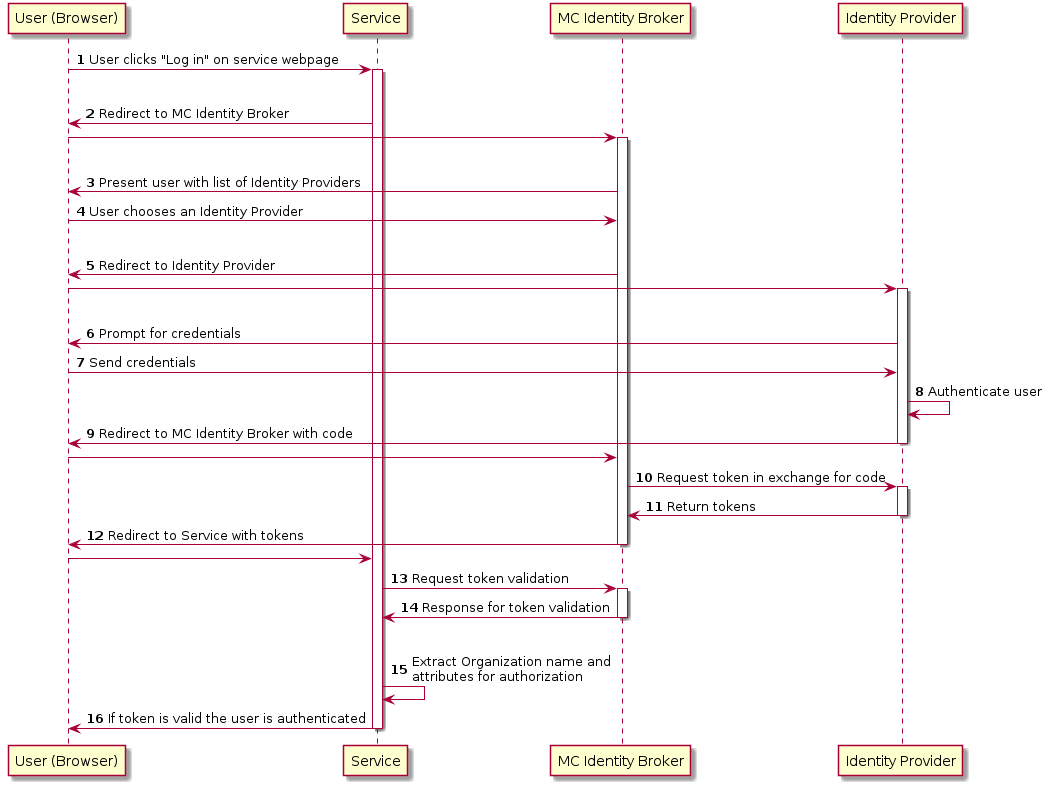

The diagram above was rendered by PlantUML. Its source (embedded in the PNG):
@startuml
autonumber
"User (Browser)" -> Service: User clicks "Log in" on service webpage
activate Service
|||
Service -> "User (Browser)": Redirect to MC Identity Broker
autonumber stop
"User (Browser)" -> "MC Identity Broker"
activate "MC Identity Broker"
|||
autonumber resume
"MC Identity Broker" -> "User (Browser)": Present user with list of Identity Providers
"User (Browser)" -> "MC Identity Broker": User chooses an Identity Provider
|||
"MC Identity Broker" -> "User (Browser)": Redirect to Identity Provider
autonumber stop
"User (Browser)" -> "Identity Provider"
activate "Identity Provider"
|||
autonumber resume
"Identity Provider" -> "User (Browser)": Prompt for credentials
"User (Browser)" -> "Identity Provider": Send credentials

"Identity Provider" -> "Identity Provider": Authenticate user

"Identity Provider" -> "User (Browser)": Redirect to MC Identity Broker with code
deactivate "Identity Provider"
autonumber stop
"User (Browser)" -> "MC Identity Broker"

autonumber resume
"MC Identity Broker" -> "Identity Provider": Request token in exchange for code
activate "Identity Provider"
"Identity Provider" -> "MC Identity Broker": Return tokens
deactivate "Identity Provider"

"MC Identity Broker" -> "User (Browser)": Redirect to Service with tokens
deactivate "MC Identity Broker"
autonumber stop
"User (Browser)" -> Service

autonumber resume
Service -> "MC Identity Broker": Request token validation
activate "MC Identity Broker"
"MC Identity Broker" -> Service: Response for token validation
deactivate "MC Identity Broker"
|||
Service -> Service: Extract Organization name and\nattributes for authorization
Service -> "User (Browser)": If token is valid the user is authenticated
deactivate Service
@enduml